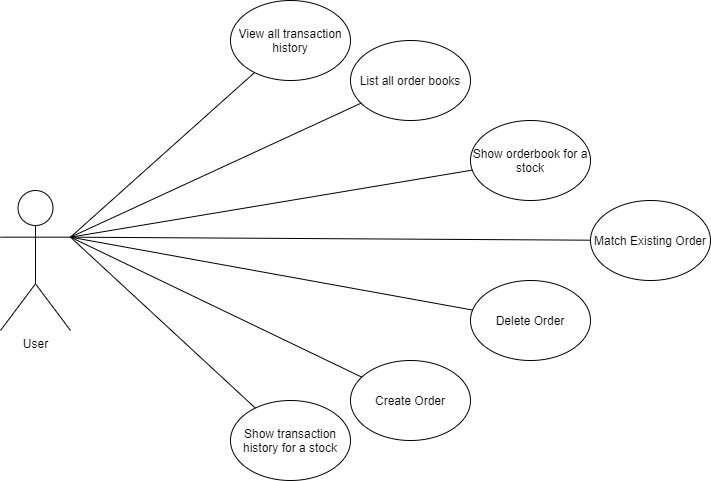

The diagram above was exported from draw.io. Its source (the exported page's mxGraphModel, read from the mxfile embedded in the PNG):
<mxGraphModel dx="780" dy="1144" grid="1" gridSize="10" guides="1" tooltips="1" connect="1" arrows="1" fold="1" page="1" pageScale="1" pageWidth="1100" pageHeight="850" math="0" shadow="0">
  <root>
    <mxCell id="0" />
    <mxCell id="1" parent="0" />
    <mxCell id="Z2ONUbLL-lu1fFDInx3N-1" value="User" style="shape=umlActor;verticalLabelPosition=bottom;verticalAlign=top;html=1;outlineConnect=0;" parent="1" vertex="1">
      <mxGeometry x="80" y="230" width="70" height="140" as="geometry" />
    </mxCell>
    <mxCell id="Z2ONUbLL-lu1fFDInx3N-6" value="Match Existing Order" style="ellipse;whiteSpace=wrap;html=1;" parent="1" vertex="1">
      <mxGeometry x="670" y="240" width="120" height="80" as="geometry" />
    </mxCell>
    <mxCell id="Z2ONUbLL-lu1fFDInx3N-9" value="Delete Order" style="ellipse;whiteSpace=wrap;html=1;" parent="1" vertex="1">
      <mxGeometry x="550" y="320" width="120" height="80" as="geometry" />
    </mxCell>
    <mxCell id="Z2ONUbLL-lu1fFDInx3N-11" value="List all order books" style="ellipse;whiteSpace=wrap;html=1;" parent="1" vertex="1">
      <mxGeometry x="430" y="80" width="120" height="80" as="geometry" />
    </mxCell>
    <mxCell id="Z2ONUbLL-lu1fFDInx3N-12" value="Show orderbook for a stock" style="ellipse;whiteSpace=wrap;html=1;" parent="1" vertex="1">
      <mxGeometry x="550" y="160" width="120" height="80" as="geometry" />
    </mxCell>
    <mxCell id="Z2ONUbLL-lu1fFDInx3N-13" value="Show transaction history for a stock" style="ellipse;whiteSpace=wrap;html=1;" parent="1" vertex="1">
      <mxGeometry x="310" y="440" width="120" height="80" as="geometry" />
    </mxCell>
    <mxCell id="Z2ONUbLL-lu1fFDInx3N-14" value="" style="endArrow=none;html=1;entryX=1;entryY=0.3333333333333333;entryDx=0;entryDy=0;entryPerimeter=0;" parent="1" source="Z2ONUbLL-lu1fFDInx3N-11" target="Z2ONUbLL-lu1fFDInx3N-1" edge="1">
      <mxGeometry width="50" height="50" relative="1" as="geometry">
        <mxPoint x="350" y="500" as="sourcePoint" />
        <mxPoint x="400" y="450" as="targetPoint" />
      </mxGeometry>
    </mxCell>
    <mxCell id="Z2ONUbLL-lu1fFDInx3N-17" value="View all transaction history" style="ellipse;whiteSpace=wrap;html=1;" parent="1" vertex="1">
      <mxGeometry x="310" y="40" width="120" height="80" as="geometry" />
    </mxCell>
    <mxCell id="Z2ONUbLL-lu1fFDInx3N-21" value="" style="endArrow=none;html=1;exitX=1;exitY=0.3333333333333333;exitDx=0;exitDy=0;exitPerimeter=0;" parent="1" source="Z2ONUbLL-lu1fFDInx3N-1" target="Z2ONUbLL-lu1fFDInx3N-17" edge="1">
      <mxGeometry width="50" height="50" relative="1" as="geometry">
        <mxPoint x="350" y="490" as="sourcePoint" />
        <mxPoint x="400" y="440" as="targetPoint" />
      </mxGeometry>
    </mxCell>
    <mxCell id="Z2ONUbLL-lu1fFDInx3N-23" value="" style="endArrow=none;html=1;entryX=1;entryY=0.3333333333333333;entryDx=0;entryDy=0;entryPerimeter=0;" parent="1" source="Z2ONUbLL-lu1fFDInx3N-13" target="Z2ONUbLL-lu1fFDInx3N-1" edge="1">
      <mxGeometry width="50" height="50" relative="1" as="geometry">
        <mxPoint x="360" y="490" as="sourcePoint" />
        <mxPoint x="410" y="440" as="targetPoint" />
      </mxGeometry>
    </mxCell>
    <mxCell id="Z2ONUbLL-lu1fFDInx3N-24" value="" style="endArrow=none;html=1;exitX=1;exitY=0.3333333333333333;exitDx=0;exitDy=0;exitPerimeter=0;" parent="1" source="Z2ONUbLL-lu1fFDInx3N-1" target="Z2ONUbLL-lu1fFDInx3N-9" edge="1">
      <mxGeometry width="50" height="50" relative="1" as="geometry">
        <mxPoint x="360" y="490" as="sourcePoint" />
        <mxPoint x="410" y="440" as="targetPoint" />
      </mxGeometry>
    </mxCell>
    <mxCell id="Z2ONUbLL-lu1fFDInx3N-26" value="" style="endArrow=none;html=1;exitX=1;exitY=0.3333333333333333;exitDx=0;exitDy=0;exitPerimeter=0;" parent="1" source="Z2ONUbLL-lu1fFDInx3N-1" target="Z2ONUbLL-lu1fFDInx3N-6" edge="1">
      <mxGeometry width="50" height="50" relative="1" as="geometry">
        <mxPoint x="360" y="490" as="sourcePoint" />
        <mxPoint x="410" y="440" as="targetPoint" />
      </mxGeometry>
    </mxCell>
    <mxCell id="Z2ONUbLL-lu1fFDInx3N-27" value="" style="endArrow=none;html=1;exitX=1;exitY=0.3333333333333333;exitDx=0;exitDy=0;exitPerimeter=0;" parent="1" source="Z2ONUbLL-lu1fFDInx3N-1" target="Z2ONUbLL-lu1fFDInx3N-12" edge="1">
      <mxGeometry width="50" height="50" relative="1" as="geometry">
        <mxPoint x="360" y="490" as="sourcePoint" />
        <mxPoint x="410" y="440" as="targetPoint" />
      </mxGeometry>
    </mxCell>
    <mxCell id="w-oSUZv8w64Mg5RXBD0l-1" value="Create Order" style="ellipse;whiteSpace=wrap;html=1;" vertex="1" parent="1">
      <mxGeometry x="430" y="400" width="120" height="80" as="geometry" />
    </mxCell>
    <mxCell id="w-oSUZv8w64Mg5RXBD0l-2" value="" style="endArrow=none;html=1;entryX=1;entryY=0.3333333333333333;entryDx=0;entryDy=0;entryPerimeter=0;" edge="1" parent="1" source="w-oSUZv8w64Mg5RXBD0l-1" target="Z2ONUbLL-lu1fFDInx3N-1">
      <mxGeometry width="50" height="50" relative="1" as="geometry">
        <mxPoint x="344.86182004936813" y="457.5770430455532" as="sourcePoint" />
        <mxPoint x="160" y="286.66666666666674" as="targetPoint" />
      </mxGeometry>
    </mxCell>
  </root>
</mxGraphModel>